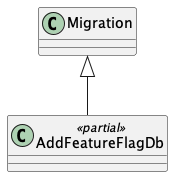

The diagram above was rendered by PlantUML. Its source (embedded in the PNG):
@startuml
class AddFeatureFlagDb <<partial>> {
}
Migration <|-- AddFeatureFlagDb
@enduml